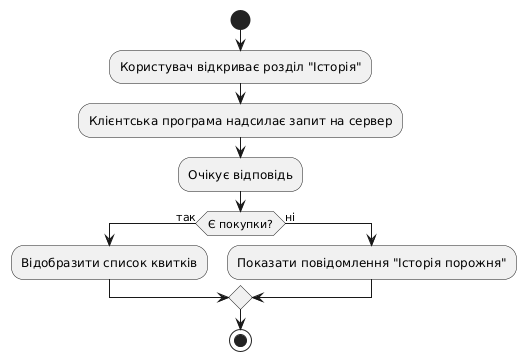

The diagram above was rendered by PlantUML. Its source (embedded in the PNG):
@startuml
start
:Користувач відкриває розділ "Історія";
:Клієнтська програма надсилає запит на сервер;
:Очікує відповідь;
if (Є покупки?) then (так)
  :Відобразити список квитків;
else (ні)
  :Показати повідомлення "Історія порожня";
endif
stop
@enduml